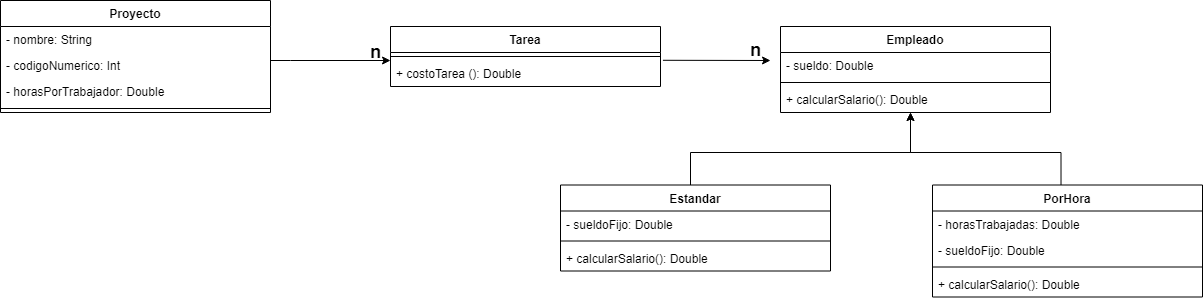

The diagram above was exported from draw.io. Its source (the exported page's mxGraphModel, read from the mxfile embedded in the PNG):
<mxGraphModel dx="1490" dy="547" grid="1" gridSize="10" guides="1" tooltips="1" connect="1" arrows="1" fold="1" page="1" pageScale="1" pageWidth="827" pageHeight="1169" math="0" shadow="0">
  <root>
    <mxCell id="0" />
    <mxCell id="1" parent="0" />
    <mxCell id="oKlqMfJ1JzVmSzER5TPj-38" value="" style="edgeStyle=orthogonalEdgeStyle;rounded=0;orthogonalLoop=1;jettySize=auto;html=1;" edge="1" parent="1" source="oKlqMfJ1JzVmSzER5TPj-1" target="oKlqMfJ1JzVmSzER5TPj-14">
      <mxGeometry relative="1" as="geometry">
        <Array as="points">
          <mxPoint x="420" y="200" />
          <mxPoint x="420" y="200" />
        </Array>
      </mxGeometry>
    </mxCell>
    <mxCell id="oKlqMfJ1JzVmSzER5TPj-1" value="Proyecto" style="swimlane;fontStyle=1;align=center;verticalAlign=top;childLayout=stackLayout;horizontal=1;startSize=26;horizontalStack=0;resizeParent=1;resizeParentMax=0;resizeLast=0;collapsible=1;marginBottom=0;" vertex="1" parent="1">
      <mxGeometry x="130" y="140" width="270" height="112" as="geometry" />
    </mxCell>
    <mxCell id="oKlqMfJ1JzVmSzER5TPj-5" value="- nombre: String    " style="text;strokeColor=none;fillColor=none;align=left;verticalAlign=top;spacingLeft=4;spacingRight=4;overflow=hidden;rotatable=0;points=[[0,0.5],[1,0.5]];portConstraint=eastwest;" vertex="1" parent="oKlqMfJ1JzVmSzER5TPj-1">
      <mxGeometry y="26" width="270" height="26" as="geometry" />
    </mxCell>
    <mxCell id="oKlqMfJ1JzVmSzER5TPj-7" value="- codigoNumerico: Int" style="text;strokeColor=none;fillColor=none;align=left;verticalAlign=top;spacingLeft=4;spacingRight=4;overflow=hidden;rotatable=0;points=[[0,0.5],[1,0.5]];portConstraint=eastwest;" vertex="1" parent="oKlqMfJ1JzVmSzER5TPj-1">
      <mxGeometry y="52" width="270" height="26" as="geometry" />
    </mxCell>
    <mxCell id="oKlqMfJ1JzVmSzER5TPj-6" value="- horasPorTrabajador: Double" style="text;strokeColor=none;fillColor=none;align=left;verticalAlign=top;spacingLeft=4;spacingRight=4;overflow=hidden;rotatable=0;points=[[0,0.5],[1,0.5]];portConstraint=eastwest;" vertex="1" parent="oKlqMfJ1JzVmSzER5TPj-1">
      <mxGeometry y="78" width="270" height="26" as="geometry" />
    </mxCell>
    <mxCell id="oKlqMfJ1JzVmSzER5TPj-3" value="" style="line;strokeWidth=1;fillColor=none;align=left;verticalAlign=middle;spacingTop=-1;spacingLeft=3;spacingRight=3;rotatable=0;labelPosition=right;points=[];portConstraint=eastwest;" vertex="1" parent="oKlqMfJ1JzVmSzER5TPj-1">
      <mxGeometry y="104" width="270" height="8" as="geometry" />
    </mxCell>
    <mxCell id="oKlqMfJ1JzVmSzER5TPj-42" value="" style="edgeStyle=none;rounded=0;orthogonalLoop=1;jettySize=auto;html=1;exitX=1.009;exitY=-0.008;exitDx=0;exitDy=0;exitPerimeter=0;" edge="1" parent="1" source="oKlqMfJ1JzVmSzER5TPj-14">
      <mxGeometry relative="1" as="geometry">
        <mxPoint x="900" y="200" as="targetPoint" />
      </mxGeometry>
    </mxCell>
    <mxCell id="oKlqMfJ1JzVmSzER5TPj-8" value="Tarea" style="swimlane;fontStyle=1;align=center;verticalAlign=top;childLayout=stackLayout;horizontal=1;startSize=26;horizontalStack=0;resizeParent=1;resizeParentMax=0;resizeLast=0;collapsible=1;marginBottom=0;" vertex="1" parent="1">
      <mxGeometry x="520" y="166" width="270" height="60" as="geometry" />
    </mxCell>
    <mxCell id="oKlqMfJ1JzVmSzER5TPj-13" value="" style="line;strokeWidth=1;fillColor=none;align=left;verticalAlign=middle;spacingTop=-1;spacingLeft=3;spacingRight=3;rotatable=0;labelPosition=right;points=[];portConstraint=eastwest;" vertex="1" parent="oKlqMfJ1JzVmSzER5TPj-8">
      <mxGeometry y="26" width="270" height="8" as="geometry" />
    </mxCell>
    <mxCell id="oKlqMfJ1JzVmSzER5TPj-14" value="+ costoTarea (): Double" style="text;strokeColor=none;fillColor=none;align=left;verticalAlign=top;spacingLeft=4;spacingRight=4;overflow=hidden;rotatable=0;points=[[0,0.5],[1,0.5]];portConstraint=eastwest;" vertex="1" parent="oKlqMfJ1JzVmSzER5TPj-8">
      <mxGeometry y="34" width="270" height="26" as="geometry" />
    </mxCell>
    <mxCell id="oKlqMfJ1JzVmSzER5TPj-15" value="Empleado" style="swimlane;fontStyle=1;align=center;verticalAlign=top;childLayout=stackLayout;horizontal=1;startSize=26;horizontalStack=0;resizeParent=1;resizeParentMax=0;resizeLast=0;collapsible=1;marginBottom=0;" vertex="1" parent="1">
      <mxGeometry x="910" y="166" width="270" height="86" as="geometry" />
    </mxCell>
    <mxCell id="oKlqMfJ1JzVmSzER5TPj-16" value="- sueldo: Double" style="text;strokeColor=none;fillColor=none;align=left;verticalAlign=top;spacingLeft=4;spacingRight=4;overflow=hidden;rotatable=0;points=[[0,0.5],[1,0.5]];portConstraint=eastwest;" vertex="1" parent="oKlqMfJ1JzVmSzER5TPj-15">
      <mxGeometry y="26" width="270" height="26" as="geometry" />
    </mxCell>
    <mxCell id="oKlqMfJ1JzVmSzER5TPj-20" value="" style="line;strokeWidth=1;fillColor=none;align=left;verticalAlign=middle;spacingTop=-1;spacingLeft=3;spacingRight=3;rotatable=0;labelPosition=right;points=[];portConstraint=eastwest;" vertex="1" parent="oKlqMfJ1JzVmSzER5TPj-15">
      <mxGeometry y="52" width="270" height="8" as="geometry" />
    </mxCell>
    <mxCell id="oKlqMfJ1JzVmSzER5TPj-21" value="+ calcularSalario(): Double" style="text;strokeColor=none;fillColor=none;align=left;verticalAlign=top;spacingLeft=4;spacingRight=4;overflow=hidden;rotatable=0;points=[[0,0.5],[1,0.5]];portConstraint=eastwest;" vertex="1" parent="oKlqMfJ1JzVmSzER5TPj-15">
      <mxGeometry y="60" width="270" height="26" as="geometry" />
    </mxCell>
    <mxCell id="oKlqMfJ1JzVmSzER5TPj-36" value="" style="edgeStyle=orthogonalEdgeStyle;rounded=0;orthogonalLoop=1;jettySize=auto;html=1;" edge="1" parent="1" target="oKlqMfJ1JzVmSzER5TPj-21">
      <mxGeometry relative="1" as="geometry">
        <mxPoint x="820" y="324.5" as="sourcePoint" />
        <Array as="points">
          <mxPoint x="820" y="292" />
          <mxPoint x="1040" y="292" />
        </Array>
      </mxGeometry>
    </mxCell>
    <mxCell id="oKlqMfJ1JzVmSzER5TPj-22" value="Estandar" style="swimlane;fontStyle=1;align=center;verticalAlign=top;childLayout=stackLayout;horizontal=1;startSize=26;horizontalStack=0;resizeParent=1;resizeParentMax=0;resizeLast=0;collapsible=1;marginBottom=0;" vertex="1" parent="1">
      <mxGeometry x="690" y="324.5" width="270" height="86" as="geometry" />
    </mxCell>
    <mxCell id="oKlqMfJ1JzVmSzER5TPj-23" value="- sueldoFijo: Double" style="text;strokeColor=none;fillColor=none;align=left;verticalAlign=top;spacingLeft=4;spacingRight=4;overflow=hidden;rotatable=0;points=[[0,0.5],[1,0.5]];portConstraint=eastwest;" vertex="1" parent="oKlqMfJ1JzVmSzER5TPj-22">
      <mxGeometry y="26" width="270" height="26" as="geometry" />
    </mxCell>
    <mxCell id="oKlqMfJ1JzVmSzER5TPj-25" value="" style="line;strokeWidth=1;fillColor=none;align=left;verticalAlign=middle;spacingTop=-1;spacingLeft=3;spacingRight=3;rotatable=0;labelPosition=right;points=[];portConstraint=eastwest;" vertex="1" parent="oKlqMfJ1JzVmSzER5TPj-22">
      <mxGeometry y="52" width="270" height="8" as="geometry" />
    </mxCell>
    <mxCell id="oKlqMfJ1JzVmSzER5TPj-26" value="+ calcularSalario(): Double" style="text;strokeColor=none;fillColor=none;align=left;verticalAlign=top;spacingLeft=4;spacingRight=4;overflow=hidden;rotatable=0;points=[[0,0.5],[1,0.5]];portConstraint=eastwest;" vertex="1" parent="oKlqMfJ1JzVmSzER5TPj-22">
      <mxGeometry y="60" width="270" height="26" as="geometry" />
    </mxCell>
    <mxCell id="oKlqMfJ1JzVmSzER5TPj-37" value="" style="edgeStyle=orthogonalEdgeStyle;rounded=0;orthogonalLoop=1;jettySize=auto;html=1;exitX=0.476;exitY=0.013;exitDx=0;exitDy=0;exitPerimeter=0;" edge="1" parent="1" source="oKlqMfJ1JzVmSzER5TPj-27" target="oKlqMfJ1JzVmSzER5TPj-21">
      <mxGeometry relative="1" as="geometry">
        <Array as="points">
          <mxPoint x="1191" y="292" />
          <mxPoint x="1040" y="292" />
        </Array>
      </mxGeometry>
    </mxCell>
    <mxCell id="oKlqMfJ1JzVmSzER5TPj-27" value="PorHora" style="swimlane;fontStyle=1;align=center;verticalAlign=top;childLayout=stackLayout;horizontal=1;startSize=26;horizontalStack=0;resizeParent=1;resizeParentMax=0;resizeLast=0;collapsible=1;marginBottom=0;" vertex="1" parent="1">
      <mxGeometry x="1062" y="324.5" width="270" height="112" as="geometry" />
    </mxCell>
    <mxCell id="oKlqMfJ1JzVmSzER5TPj-28" value="- horasTrabajadas: Double" style="text;strokeColor=none;fillColor=none;align=left;verticalAlign=top;spacingLeft=4;spacingRight=4;overflow=hidden;rotatable=0;points=[[0,0.5],[1,0.5]];portConstraint=eastwest;" vertex="1" parent="oKlqMfJ1JzVmSzER5TPj-27">
      <mxGeometry y="26" width="270" height="26" as="geometry" />
    </mxCell>
    <mxCell id="oKlqMfJ1JzVmSzER5TPj-34" value="- sueldoFijo: Double" style="text;strokeColor=none;fillColor=none;align=left;verticalAlign=top;spacingLeft=4;spacingRight=4;overflow=hidden;rotatable=0;points=[[0,0.5],[1,0.5]];portConstraint=eastwest;" vertex="1" parent="oKlqMfJ1JzVmSzER5TPj-27">
      <mxGeometry y="52" width="270" height="26" as="geometry" />
    </mxCell>
    <mxCell id="oKlqMfJ1JzVmSzER5TPj-30" value="" style="line;strokeWidth=1;fillColor=none;align=left;verticalAlign=middle;spacingTop=-1;spacingLeft=3;spacingRight=3;rotatable=0;labelPosition=right;points=[];portConstraint=eastwest;" vertex="1" parent="oKlqMfJ1JzVmSzER5TPj-27">
      <mxGeometry y="78" width="270" height="8" as="geometry" />
    </mxCell>
    <mxCell id="oKlqMfJ1JzVmSzER5TPj-31" value="+ calcularSalario(): Double" style="text;strokeColor=none;fillColor=none;align=left;verticalAlign=top;spacingLeft=4;spacingRight=4;overflow=hidden;rotatable=0;points=[[0,0.5],[1,0.5]];portConstraint=eastwest;" vertex="1" parent="oKlqMfJ1JzVmSzER5TPj-27">
      <mxGeometry y="86" width="270" height="26" as="geometry" />
    </mxCell>
    <mxCell id="oKlqMfJ1JzVmSzER5TPj-43" value="&lt;b&gt;&lt;font style=&quot;font-size: 18px&quot;&gt;n&lt;/font&gt;&lt;/b&gt;" style="text;html=1;align=center;verticalAlign=middle;resizable=0;points=[];autosize=1;strokeColor=none;fillColor=none;" vertex="1" parent="1">
      <mxGeometry x="490" y="182" width="30" height="20" as="geometry" />
    </mxCell>
    <mxCell id="oKlqMfJ1JzVmSzER5TPj-44" value="&lt;b&gt;&lt;font style=&quot;font-size: 18px&quot;&gt;n&lt;/font&gt;&lt;/b&gt;" style="text;html=1;align=center;verticalAlign=middle;resizable=0;points=[];autosize=1;strokeColor=none;fillColor=none;" vertex="1" parent="1">
      <mxGeometry x="870" y="180" width="30" height="20" as="geometry" />
    </mxCell>
  </root>
</mxGraphModel>